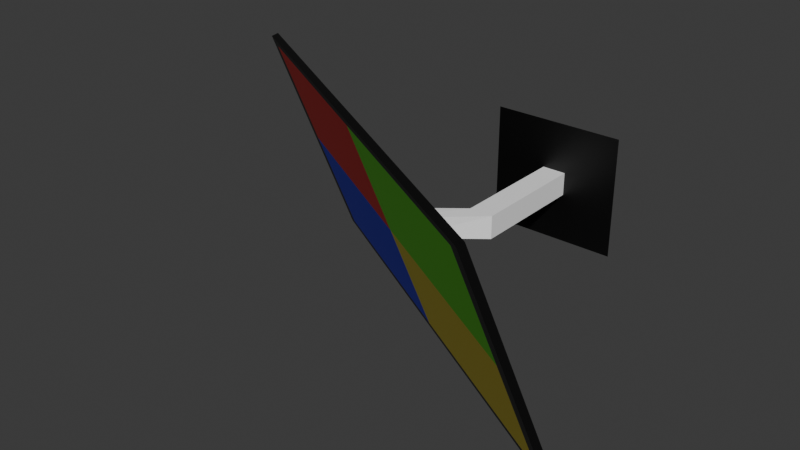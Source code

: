 # Source: tv.blend  (saved by Blender 4.3.34; exported with 4.5.12 LTS)
import bpy
from mathutils import Matrix  # noqa: F401  (used for matrix-valued properties, if any)

bpy.ops.wm.read_factory_settings(use_empty=True)
scene = bpy.context.scene
scene.name = 'Scene'

# ---- collections
col_collection = bpy.data.collections.new('Collection'); scene.collection.children.link(col_collection)

# ---- materials (node trees are filled in below, after node groups)
mat_black = bpy.data.materials.new('Black')
mat_white = bpy.data.materials.new('White')
mat_yellow = bpy.data.materials.new('yellow')
mat_green = bpy.data.materials.new('green')
mat_red = bpy.data.materials.new('red')
mat_blue = bpy.data.materials.new('blue')

# ---- material node trees
mat_black.use_nodes = True; mat_black.node_tree.nodes.clear()
_N = mat_black.node_tree.nodes; _L = mat_black.node_tree.links
n0 = _N.new('ShaderNodeBsdfPrincipled'); n0.name = 'Principled BSDF'; n0.location = (10, 300)
n0.inputs[0].default_value = (0.0, 0.0, 0.0, 1.0)
n1 = _N.new('ShaderNodeOutputMaterial'); n1.name = 'Material Output'; n1.location = (300, 300)
_L.new(n0.outputs[0], n1.inputs[0])
n1.is_active_output = True
mat_white.use_nodes = True; mat_white.node_tree.nodes.clear()
_N = mat_white.node_tree.nodes; _L = mat_white.node_tree.links
n0 = _N.new('ShaderNodeBsdfPrincipled'); n0.name = 'Principled BSDF'; n0.location = (10, 300)
n0.inputs[0].default_value = (1.0, 1.0, 1.0, 1.0)
n1 = _N.new('ShaderNodeOutputMaterial'); n1.name = 'Material Output'; n1.location = (300, 300)
_L.new(n0.outputs[0], n1.inputs[0])
n1.is_active_output = True
mat_yellow.use_nodes = True; mat_yellow.node_tree.nodes.clear()
_N = mat_yellow.node_tree.nodes; _L = mat_yellow.node_tree.links
n0 = _N.new('ShaderNodeBsdfPrincipled'); n0.name = 'Principled BSDF'; n0.location = (10, 300)
n0.inputs[0].default_value = (0.8005, 0.6546, 0.0309, 1.0)
n1 = _N.new('ShaderNodeOutputMaterial'); n1.name = 'Material Output'; n1.location = (300, 300)
_L.new(n0.outputs[0], n1.inputs[0])
n1.is_active_output = True
mat_green.use_nodes = True; mat_green.node_tree.nodes.clear()
_N = mat_green.node_tree.nodes; _L = mat_green.node_tree.links
n0 = _N.new('ShaderNodeBsdfPrincipled'); n0.name = 'Principled BSDF'; n0.location = (10, 300)
n0.inputs[0].default_value = (0.1184, 0.8002, 0.0, 1.0)
n1 = _N.new('ShaderNodeOutputMaterial'); n1.name = 'Material Output'; n1.location = (300, 300)
_L.new(n0.outputs[0], n1.inputs[0])
n1.is_active_output = True
mat_red.use_nodes = True; mat_red.node_tree.nodes.clear()
_N = mat_red.node_tree.nodes; _L = mat_red.node_tree.links
n0 = _N.new('ShaderNodeBsdfPrincipled'); n0.name = 'Principled BSDF'; n0.location = (10, 300)
n0.inputs[0].default_value = (0.8003, 0.006825, 0.00257, 1.0)
n1 = _N.new('ShaderNodeOutputMaterial'); n1.name = 'Material Output'; n1.location = (300, 300)
_L.new(n0.outputs[0], n1.inputs[0])
n1.is_active_output = True
mat_blue.use_nodes = True; mat_blue.node_tree.nodes.clear()
_N = mat_blue.node_tree.nodes; _L = mat_blue.node_tree.links
n0 = _N.new('ShaderNodeBsdfPrincipled'); n0.name = 'Principled BSDF'; n0.location = (10, 300)
n0.inputs[0].default_value = (0.0, 0.00522, 0.8003, 1.0)
n1 = _N.new('ShaderNodeOutputMaterial'); n1.name = 'Material Output'; n1.location = (300, 300)
_L.new(n0.outputs[0], n1.inputs[0])
n1.is_active_output = True

# ---- world
world_world = bpy.data.worlds.new('World'); scene.world = world_world
world_world.use_nodes = True; world_world.node_tree.nodes.clear()
_N = world_world.node_tree.nodes; _L = world_world.node_tree.links
n0 = _N.new('ShaderNodeOutputWorld'); n0.name = 'World Output'; n0.location = (300, 300)
n1 = _N.new('ShaderNodeBackground'); n1.name = 'Background'; n1.location = (10, 300)
n1.inputs[0].default_value = (0.05088, 0.05088, 0.05088, 1.0)
_L.new(n1.outputs[0], n0.inputs[0])
n0.is_active_output = True
world_world.color = (0.05088, 0.05088, 0.05088)
world_world.sun_shadow_jitter_overblur = 0.0

# ---- meshes
me_plane = bpy.data.meshes.new('Plane')
me_plane.from_pydata([(-1.0, -1.0, 0.0), (1.0, -1.0, 0.0), (-1.0, 1.0, 0.0), (1.0, 1.0, 0.0), (-1.0, -1.0, 0.05758), (1.0, -1.0, 0.05758), (-1.0, 1.0, 0.05758), (1.0, 1.0, 0.05758), (-1.0, 1.0, 0.05758), (-1.0, -1.0, 0.05758), (1.0, -1.0, 0.05758), (1.0, 1.0, 0.05758), (-1.0, 1.0, 0.05758), (-1.0, -1.0, 0.05758), (1.0, -1.0, 0.05758), (1.0, 1.0, 0.05758), (-0.9402, 0.9402, 0.05758), (-0.9402, -0.9402, 0.05758), (0.9402, -0.9402, 0.05758), (0.9402, 0.9402, 0.05758), (-0.9402, 0.0, 0.05758), (0.0, -0.9402, 0.05758), (0.9402, 0.0, 0.05758), (0.0, 0.9402, 0.05758), (0.0, 0.0, 0.05758)], [], [(0, 2, 3, 1), (7, 6, 8, 11), (1, 3, 7, 5), (2, 0, 4, 6), (3, 2, 6, 7), (0, 1, 5, 4), (10, 11, 15, 14), (4, 5, 10, 9), (5, 7, 11, 10), (6, 4, 9, 8), (12, 13, 17, 20, 16), (8, 9, 13, 12), (11, 8, 12, 15), (9, 10, 14, 13), (24, 22, 19, 23), (15, 12, 16, 23, 19), (13, 14, 18, 21, 17), (14, 15, 19, 22, 18), (20, 24, 23, 16), (17, 21, 24, 20), (21, 18, 22, 24)])
me_plane.polygons.foreach_set('material_index', [0, 0, 0, 0, 0, 0, 0, 0, 0, 0, 0, 0, 0, 0, 3, 0, 0, 0, 4, 5, 2])
_uv = me_plane.uv_layers.new(name='UVMap')
_uv.uv.foreach_set('vector', [0.0, 0.0, 0.0, 1.0, 1.0, 1.0, 1.0, 0.0, 1.0, 1.0, 0.0, 1.0, 0.0, 1.0, 1.0, 1.0, 1.0, 0.0, 1.0, 1.0, 1.0, 1.0, 1.0, 0.0, 0.0, 1.0, 0.0, 0.0, 0.0, 0.0, 0.0, 1.0, 1.0, 1.0, 0.0, 1.0, 0.0, 1.0, 1.0, 1.0, 0.0, 0.0, 1.0, 0.0, 1.0, 0.0, 0.0, 0.0, 1.0, 0.0, 1.0, 1.0, 1.0, 1.0, 1.0, 0.0, 0.0, 0.0, 1.0, 0.0, 1.0, 0.0, 0.0, 0.0, 1.0, 0.0, 1.0, 1.0, 1.0, 1.0, 1.0, 0.0, 0.0, 1.0, 0.0, 0.0, 0.0, 0.0, 0.0, 1.0, 0.0, 1.0, 0.0, 0.0, 0.0, 0.0, 0.0, 0.5, 0.0, 1.0, 0.0, 1.0, 0.0, 0.0, 0.0, 0.0, 0.0, 1.0, 1.0, 1.0, 0.0, 1.0, 0.0, 1.0, 1.0, 1.0, 0.0, 0.0, 1.0, 0.0, 1.0, 0.0, 0.0, 0.0, 0.5, 0.5, 1.0, 0.5, 1.0, 1.0, 0.5, 1.0, 1.0, 1.0, 0.0, 1.0, 0.0, 1.0, 0.5, 1.0, 1.0, 1.0, 0.0, 0.0, 1.0, 0.0, 1.0, 0.0, 0.5, 0.0, 0.0, 0.0, 1.0, 0.0, 1.0, 1.0, 1.0, 1.0, 1.0, 0.5, 1.0, 0.0, 0.0, 0.5, 0.5, 0.5, 0.5, 1.0, 0.0, 1.0, 0.0, 0.0, 0.5, 0.0, 0.5, 0.5, 0.0, 0.5, 0.5, 0.0, 1.0, 0.0, 1.0, 0.5, 0.5, 0.5])
me_plane.materials.append(mat_black)
me_plane.materials.append(mat_white)
me_plane.materials.append(mat_yellow)
me_plane.materials.append(mat_green)
me_plane.materials.append(mat_red)
me_plane.materials.append(mat_blue)
me_plane.update()
me_plane_001 = bpy.data.meshes.new('Plane.001')
me_plane_001.from_pydata([(-1.0, -1.0, 0.0), (1.0, -1.0, 0.0), (-1.0, 1.0, 0.0), (1.0, 1.0, 0.0)], [], [(0, 1, 3, 2)])
_uv = me_plane_001.uv_layers.new(name='UVMap')
_uv.uv.foreach_set('vector', [0.0, 0.0, 1.0, 0.0, 1.0, 1.0, 0.0, 1.0])
me_plane_001.materials.append(mat_black)
me_plane_001.update()
me_cube_001 = bpy.data.meshes.new('Cube.001')
me_cube_001.from_pydata([(-1.0, -1.0, -1.0), (-1.0, -1.0, 1.0), (-1.0, 1.0, -1.0), (-1.0, 1.0, 1.0), (1.0, -1.0, -1.0), (1.0, -1.0, 1.0), (1.0, 1.0, -1.0), (1.0, 1.0, 1.0), (-1.0, -1.586, -1.0), (-1.0, -1.586, 1.0), (1.0, -1.586, 1.0), (1.0, -1.586, -1.0), (-1.0, -1.586, -1.0), (-1.0, -1.586, 1.0), (1.0, -1.586, 1.0), (1.0, -1.586, -1.0), (-6.371, -2.603, -0.8724), (-5.875, -2.444, 0.948), (-4.218, -2.73, 0.8724), (-4.714, -2.89, -0.948)], [], [(0, 1, 3, 2), (2, 3, 7, 6), (6, 7, 5, 4), (5, 1, 9, 10), (2, 6, 4, 0), (7, 3, 1, 5), (10, 9, 13, 14), (4, 5, 10, 11), (1, 0, 8, 9), (0, 4, 11, 8), (12, 15, 19, 16), (11, 10, 14, 15), (8, 11, 15, 12), (9, 8, 12, 13), (19, 18, 17, 16), (13, 12, 16, 17), (14, 13, 17, 18), (15, 14, 18, 19)])
_uv = me_cube_001.uv_layers.new(name='UVMap')
_uv.uv.foreach_set('vector', [0.375, 0.0, 0.625, 0.0, 0.625, 0.25, 0.375, 0.25, 0.375, 0.25, 0.625, 0.25, 0.625, 0.5, 0.375, 0.5, 0.375, 0.5, 0.625, 0.5, 0.625, 0.75, 0.375, 0.75, 0.625, 0.75, 0.875, 0.75, 0.875, 0.75, 0.625, 0.75, 0.125, 0.5, 0.375, 0.5, 0.375, 0.75, 0.125, 0.75, 0.625, 0.5, 0.875, 0.5, 0.875, 0.75, 0.625, 0.75, 0.625, 0.75, 0.875, 0.75, 0.875, 0.75, 0.625, 0.75, 0.375, 0.75, 0.625, 0.75, 0.625, 0.75, 0.375, 0.75, 0.625, 0.0, 0.375, 0.0, 0.375, 0.0, 0.625, 0.0, 0.125, 0.75, 0.375, 0.75, 0.375, 0.75, 0.125, 0.75, 0.125, 0.75, 0.375, 0.75, 0.375, 0.75, 0.125, 0.75, 0.375, 0.75, 0.625, 0.75, 0.625, 0.75, 0.375, 0.75, 0.125, 0.75, 0.375, 0.75, 0.375, 0.75, 0.125, 0.75, 0.625, 0.0, 0.375, 0.0, 0.375, 0.0, 0.625, 0.0, 0.375, 0.75, 0.625, 0.75, 0.625, 1.0, 0.375, 1.0, 0.625, 0.0, 0.375, 0.0, 0.375, 0.0, 0.625, 0.0, 0.625, 0.75, 0.875, 0.75, 0.875, 0.75, 0.625, 0.75, 0.375, 0.75, 0.625, 0.75, 0.625, 0.75, 0.375, 0.75])
me_cube_001.materials.append(mat_white)
me_cube_001.update()
me_plane_002 = bpy.data.meshes.new('Plane.002')
me_plane_002.from_pydata([(-1.0, -1.0, 0.0), (1.0, -1.0, 0.0), (-1.0, 1.0, 0.0), (1.0, 1.0, 0.0)], [], [(0, 1, 3, 2)])
_uv = me_plane_002.uv_layers.new(name='UVMap')
_uv.uv.foreach_set('vector', [0.0, 0.0, 1.0, 0.0, 1.0, 1.0, 0.0, 1.0])
me_plane_002.materials.append(mat_white)
me_plane_002.update()

# ---- objects
ob_plane = bpy.data.objects.new('Plane', me_plane)
ob_plane_001 = bpy.data.objects.new('Plane.001', me_plane_001)
ob_cube = bpy.data.objects.new('Cube', me_cube_001)
ob_plane_002 = bpy.data.objects.new('Plane.002', me_plane_002)

# ---- transforms, parenting, visibility, modifiers, constraints
ob_plane.location = (0.4397, 0.0, 0.0)
ob_plane.rotation_euler = (1.92, -0.0, -0.5236)
ob_plane.scale = (2.002, 0.9918, 1.0)
ob_plane_001.location = (0.8885, 1.424, 0.0)
ob_plane_001.rotation_euler = (1.571, 0.0, 0.0)
ob_plane_001.scale = (0.5476, 0.5043, 1.0)
ob_cube.location = (0.886, 1.049, 0.0)
ob_cube.scale = (0.09946, 0.3879, -0.09551)
ob_plane_002.location = (0.3937, 0.02777, 0.0)
ob_plane_002.rotation_euler = (1.92, 0.0, -0.5236)
ob_plane_002.scale = (0.3939, 0.3674, 0.4745)

# ---- collection membership
col_collection.objects.link(ob_plane)
col_collection.objects.link(ob_plane_001)
col_collection.objects.link(ob_cube)
col_collection.objects.link(ob_plane_002)

# ---- scene / render settings (as saved in the file)
scene.frame_start = 1; scene.frame_end = 250; scene.frame_set(1)
scene.render.engine = 'BLENDER_EEVEE_NEXT'
bpy.context.view_layer.update()

# ---- added for rendering (the .blend has no active camera and no usable light): camera, sun
cam_auto = bpy.data.cameras.new('AutoCamera')
cam_auto.lens = 50.0
cam_auto.sensor_width = 36.0
cam_auto.clip_end = 1000.0
ob_auto_camera = bpy.data.objects.new('AutoCamera', cam_auto)
scene.collection.objects.link(ob_auto_camera)
ob_auto_camera.location = (5.14149, -5.61082, 3.76237)
ob_auto_camera.rotation_euler = (1.09748, -7.21219e-08, 0.694738)
scene.camera = ob_auto_camera
light_auto_sun = bpy.data.lights.new('AutoSun', 'SUN')
light_auto_sun.energy = 3.0
light_auto_sun.angle = 0.0523599
ob_auto_sun = bpy.data.objects.new('AutoSun', light_auto_sun)
scene.collection.objects.link(ob_auto_sun)
ob_auto_sun.rotation_euler = (0.872665, 0.174533, 0.523599)
bpy.context.view_layer.update()

